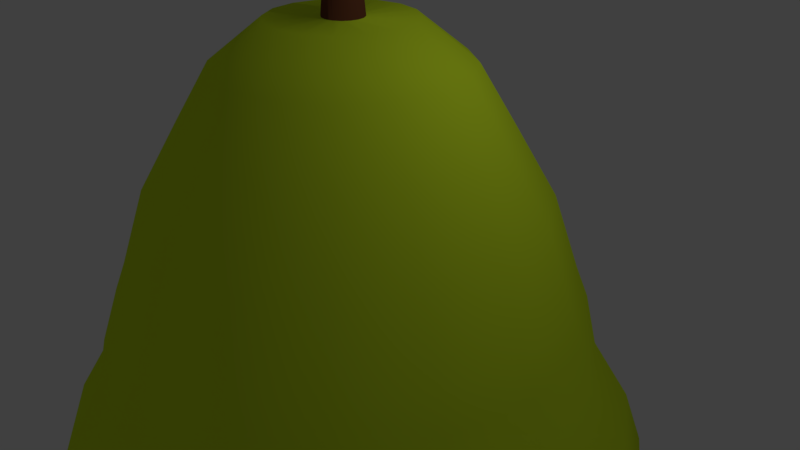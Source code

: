 # Source: pera.blend  (saved by Blender 2.78.0; exported with 4.5.12 LTS)
import bpy
from mathutils import Matrix  # noqa: F401  (used for matrix-valued properties, if any)

bpy.ops.wm.read_factory_settings(use_empty=True)
scene = bpy.context.scene
scene.name = 'Scene'

# ---- collections
col_collection_1 = bpy.data.collections.new('Collection 1'); scene.collection.children.link(col_collection_1)

# ---- materials (node trees are filled in below, after node groups)
mat_pera = bpy.data.materials.new('Pera')
mat_pera.alpha_threshold = 0.0
mat_pera.use_transparent_shadow = False
mat_pera.diffuse_color = (0.6812, 0.9114, 0.02664, 1.0)
mat_pera.roughness = 0.5
mat_rabo = bpy.data.materials.new('Rabo')
mat_rabo.alpha_threshold = 0.0
mat_rabo.use_transparent_shadow = False
mat_rabo.diffuse_color = (0.1679, 0.05597, 0.02596, 1.0)
mat_rabo.roughness = 0.5

# ---- material node trees

# ---- world
world_world = bpy.data.worlds.new('World'); scene.world = world_world
world_world.color = (0.05088, 0.05088, 0.05088)
world_world.use_sun_shadow = False
world_world.sun_shadow_jitter_overblur = 0.0
world_world.cycles.sampling_method = 'MANUAL'

# ---- cameras
cam_camera = bpy.data.cameras.new('Camera')
cam_camera.clip_end = 100.0
cam_camera.lens = 35.0
cam_camera.sensor_width = 32.0
cam_camera.sensor_height = 18.0
cam_camera.ortho_scale = 7.314
cam_camera.dof.focus_distance = 0.0
cam_camera.dof.aperture_fstop = 128.0

# ---- lights
light_lamp = bpy.data.lights.new('Lamp', 'POINT')
light_lamp.transmission_factor = 0.0
light_lamp.cutoff_distance = 30.0
light_lamp.energy = 100.0
light_lamp.shadow_buffer_clip_start = 1.001
light_lamp.shadow_soft_size = 0.1
light_lamp.shadow_maximum_resolution = 0.006
light_lamp.use_absolute_resolution = True

# ---- meshes
me_circle = bpy.data.meshes.new('Circle')
me_circle.from_pydata([(7.028e-08, 2.887, 0.0), (-1.105, 2.667, 0.0), (-2.041, 2.041, 0.0), (-2.667, 1.105, 0.0), (-2.887, -1.473e-07, 0.0), (-2.667, -1.105, 0.0), (-2.041, -2.041, 0.0), (-1.105, -2.667, 0.0), (-3.656e-07, -2.887, 0.0), (1.105, -2.667, 0.0), (2.041, -2.041, 0.0), (2.667, -1.105, 0.0), (2.887, 1.334e-08, 0.0), (2.667, 1.105, 0.0), (2.041, 2.041, 0.0), (1.105, 2.667, 0.0), (5.475e-08, 2.541, 0.9938), (-0.9726, 2.348, 0.9938), (-1.797, 1.797, 0.9938), (-2.348, 0.9726, 0.9938), (-2.541, -1.35e-07, 0.9938), (-2.348, -0.9726, 0.9938), (-1.797, -1.797, 0.9938), (-0.9726, -2.348, 0.9938), (-3.29e-07, -2.541, 0.9938), (0.9726, -2.348, 0.9938), (1.797, -1.797, 0.9938), (2.348, -0.9726, 0.9938), (2.541, 6.4e-09, 0.9938), (2.348, 0.9726, 0.9938), (1.797, 1.797, 0.9938), (0.9726, 2.348, 0.9938), (9.361e-09, 2.005, 1.9), (-0.7672, 1.852, 1.9), (-1.418, 1.418, 1.9), (-1.852, 0.7672, 1.9), (-2.005, -1.033e-07, 1.9), (-1.852, -0.7672, 1.9), (-1.418, -1.418, 1.9), (-0.7672, -1.852, 1.9), (-2.933e-07, -2.005, 1.9), (0.7672, -1.852, 1.9), (1.418, -1.418, 1.9), (1.852, -0.7672, 1.9), (2.005, 8.195e-09, 1.9), (1.852, 0.7672, 1.9), (1.418, 1.418, 1.9), (0.7672, 1.852, 1.9), (-4.266e-09, 1.561, 2.633), (-0.5972, 1.442, 2.633), (-1.104, 1.104, 2.633), (-1.442, 0.5972, 2.633), (-1.561, -7.55e-08, 2.633), (-1.442, -0.5972, 2.633), (-1.104, -1.104, 2.633), (-0.5972, -1.442, 2.633), (-2.399e-07, -1.561, 2.633), (0.5972, -1.442, 2.633), (1.104, -1.104, 2.633), (1.442, -0.5972, 2.633), (1.561, 1.133e-08, 2.633), (1.442, 0.5972, 2.633), (1.104, 1.104, 2.633), (0.5972, 1.442, 2.633), (-3.888e-08, 0.8971, 3.156), (-0.3433, 0.8288, 3.156), (-0.6344, 0.6344, 3.156), (-0.8288, 0.3433, 3.156), (-0.8971, -4.973e-08, 3.156), (-0.8288, -0.3433, 3.156), (-0.6344, -0.6344, 3.156), (-0.3433, -0.8288, 3.156), (-1.743e-07, -0.8971, 3.156), (0.3433, -0.8288, 3.156), (0.6344, -0.6344, 3.156), (0.8288, -0.3433, 3.156), (0.8971, 1.781e-10, 3.156), (0.8288, 0.3433, 3.156), (0.6344, 0.6344, 3.156), (0.3433, 0.8288, 3.156), (0.01629, 0.263, 3.156), (-0.08199, 0.2435, 3.156), (-0.1653, 0.1878, 3.156), (-0.221, 0.1045, 3.156), (-0.2405, 0.006207, 3.156), (-0.221, -0.09207, 3.156), (-0.1653, -0.1754, 3.156), (-0.08199, -0.2311, 3.156), (0.01629, -0.2506, 3.156), (0.1146, -0.2311, 3.156), (0.1979, -0.1754, 3.156), (0.2536, -0.09207, 3.156), (0.2731, 0.006207, 3.156), (0.2536, 0.1045, 3.156), (0.1979, 0.1878, 3.156), (0.1146, 0.2435, 3.156), (0.01629, 0.1896, 3.973), (-0.05388, 0.1756, 3.973), (-0.1134, 0.1359, 3.973), (-0.1531, 0.07638, 3.973), (-0.1671, 0.006207, 3.973), (-0.1531, -0.06396, 3.973), (-0.1134, -0.1235, 3.973), (-0.05388, -0.1632, 3.973), (0.01629, -0.1772, 3.973), (0.08646, -0.1632, 3.973), (0.146, -0.1235, 3.973), (0.1857, -0.06396, 3.973), (0.1997, 0.006207, 3.973), (0.1857, 0.07638, 3.973), (0.146, 0.1359, 3.973), (0.08646, 0.1756, 3.973), (-0.07713, 0.1704, 4.598), (-0.14, 0.1579, 4.598), (-0.1933, 0.1223, 4.598), (-0.2289, 0.06906, 4.598), (-0.2414, 0.006207, 4.598), (-0.2289, -0.05664, 4.598), (-0.1933, -0.1099, 4.598), (-0.14, -0.1455, 4.598), (-0.07713, -0.158, 4.598), (-0.01428, -0.1455, 4.598), (0.039, -0.1099, 4.598), (0.0746, -0.05664, 4.598), (0.0871, 0.006207, 4.598), (0.0746, 0.06906, 4.598), (0.039, 0.1223, 4.598), (-0.01428, 0.1579, 4.598), (-0.2698, 0.158, 5.234), (-0.3279, 0.1464, 5.234), (-0.3771, 0.1135, 5.234), (-0.4101, 0.06429, 5.234), (-0.4216, 0.006207, 5.234), (-0.4101, -0.05188, 5.234), (-0.3771, -0.1011, 5.234), (-0.3279, -0.134, 5.234), (-0.2698, -0.1456, 5.234), (-0.2117, -0.134, 5.234), (-0.1625, -0.1011, 5.234), (-0.1296, -0.05188, 5.234), (-0.118, 0.006207, 5.234), (-0.1296, 0.06429, 5.234), (-0.1625, 0.1135, 5.234), (-0.2117, 0.1464, 5.234), (-0.4975, 0.1425, 5.602), (-0.5497, 0.1321, 5.602), (-0.5939, 0.1026, 5.602), (-0.6235, 0.05837, 5.602), (-0.6338, 0.006207, 5.602), (-0.6235, -0.04595, 5.602), (-0.5939, -0.09017, 5.602), (-0.5497, -0.1197, 5.602), (-0.4975, -0.1301, 5.602), (-0.4454, -0.1197, 5.602), (-0.4012, -0.09017, 5.602), (-0.3716, -0.04595, 5.602), (-0.3612, 0.006207, 5.602), (-0.3716, 0.05837, 5.602), (-0.4012, 0.1026, 5.602), (-0.4454, 0.1321, 5.602), (-0.7372, 0.1543, 5.766), (-0.7758, 0.1466, 5.766), (-0.8084, 0.1248, 5.766), (-0.8303, 0.09208, 5.766), (-0.838, 0.05352, 5.766), (-0.8303, 0.01496, 5.766), (-0.8084, -0.01772, 5.766), (-0.7758, -0.03957, 5.766), (-0.7372, -0.04724, 5.766), (-0.6986, -0.03957, 5.766), (-0.6659, -0.01772, 5.766), (-0.6441, 0.01496, 5.766), (-0.6364, 0.05352, 5.766), (-0.6441, 0.09208, 5.766), (-0.6659, 0.1248, 5.766), (-0.6986, 0.1466, 5.766), (-0.7372, 0.03564, 5.766), (-0.7303, 0.037, 5.766), (-0.7245, 0.04088, 5.766), (-0.7207, 0.04668, 5.766), (-0.7193, 0.05352, 5.766), (-0.7207, 0.06037, 5.766), (-0.7245, 0.06617, 5.766), (-0.7303, 0.07005, 5.766), (-0.7372, 0.07141, 5.766), (-0.744, 0.07005, 5.766), (-0.7498, 0.06617, 5.766), (-0.7537, 0.06037, 5.766), (-0.7551, 0.05352, 5.766), (-0.7537, 0.04668, 5.766), (-0.7498, 0.04088, 5.766), (-0.744, 0.037, 5.766), (7.786e-08, 3.055, -0.4204), (-1.169, 2.822, -0.4204), (-2.16, 2.16, -0.4204), (-2.822, 1.169, -0.4204), (-3.055, -1.532e-07, -0.4204), (-2.822, -1.169, -0.4204), (-2.16, -2.16, -0.4204), (-1.169, -2.822, -0.4204), (-3.834e-07, -3.055, -0.4204), (1.169, -2.822, -0.4204), (2.16, -2.16, -0.4204), (2.822, -1.169, -0.4204), (3.055, 1.672e-08, -0.4204), (2.822, 1.169, -0.4204), (2.16, 2.16, -0.4204), (1.169, 2.822, -0.4204), (0.01823, 3.232, -1.124), (-1.215, 2.976, -1.09), (-2.298, 2.321, -1.124), (-2.961, 1.249, -1.146), (-3.209, 0.002664, -1.139), (-2.945, -1.199, -1.093), (-2.288, -2.259, -1.128), (-1.247, -2.963, -1.121), (-0.006902, -3.22, -1.135), (1.241, -3.002, -1.135), (2.316, -2.307, -1.086), (2.944, -1.297, -1.13), (3.202, -0.01609, -1.113), (3.007, 1.229, -1.141), (2.286, 2.271, -1.132), (1.259, 2.995, -1.124), (1.121e-07, 3.731, -1.969), (-1.428, 3.447, -1.969), (-2.638, 2.638, -1.969), (-3.447, 1.428, -1.969), (-3.731, -1.866e-07, -1.969), (-3.447, -1.428, -1.969), (-2.638, -2.638, -1.969), (-1.428, -3.447, -1.969), (-4.513e-07, -3.731, -1.969), (1.428, -3.447, -1.969), (2.638, -2.638, -1.969), (3.447, -1.428, -1.969), (3.731, 2.102e-08, -1.969), (3.447, 1.428, -1.969), (2.638, 2.638, -1.969), (1.428, 3.447, -1.969), (1.265e-07, 3.998, -2.726), (-1.53, 3.694, -2.726), (-2.827, 2.827, -2.726), (-3.694, 1.53, -2.726), (-3.998, -2.021e-07, -2.726), (-3.694, -1.53, -2.726), (-2.827, -2.827, -2.726), (-1.53, -3.694, -2.726), (-4.773e-07, -3.998, -2.726), (1.53, -3.694, -2.726), (2.827, -2.827, -2.726), (3.694, -1.53, -2.726), (3.998, 2.04e-08, -2.726), (3.694, 1.53, -2.726), (2.827, 2.827, -2.726), (1.524, 3.653, -2.767), (-0.04525, 3.956, -3.303), (-1.57, 3.703, -3.282), (-2.861, 2.812, -3.403), (-3.763, 1.511, -3.383), (-3.993, -0.03949, -3.393), (-3.706, -1.558, -3.383), (-2.854, -2.89, -3.373), (-1.51, -3.704, -3.383), (-0.009822, -4.1, -3.383), (1.543, -3.722, -3.362), (2.868, -2.832, -3.352), (3.737, -1.514, -3.342), (4.032, 0.007914, -3.393), (3.734, 1.57, -3.342), (2.822, 2.766, -3.332), (1.545, 3.572, -3.426), (1.089e-07, 3.702, -4.162), (-1.417, 3.42, -4.162), (-2.618, 2.618, -4.162), (-3.42, 1.417, -4.162), (-3.702, -1.863e-07, -4.162), (-3.42, -1.417, -4.162), (-2.618, -2.618, -4.162), (-1.417, -3.42, -4.162), (-4.501e-07, -3.702, -4.162), (1.417, -3.42, -4.162), (2.618, -2.618, -4.162), (3.42, -1.417, -4.162), (3.702, 1.964e-08, -4.162), (3.42, 1.417, -4.162), (2.618, 2.618, -4.162), (1.417, 3.42, -4.162), (7.168e-08, 3.288, -4.73), (-1.258, 3.038, -4.73), (-2.325, 2.325, -4.73), (-3.038, 1.258, -4.73), (-3.288, -1.655e-07, -4.73), (-3.038, -1.258, -4.73), (-2.325, -2.325, -4.73), (-1.258, -3.038, -4.73), (-4.248e-07, -3.288, -4.73), (1.258, -3.038, -4.73), (2.325, -2.325, -4.73), (3.038, -1.258, -4.73), (3.288, 1.744e-08, -4.73), (3.038, 1.258, -4.73), (2.325, 2.325, -4.73), (1.258, 3.038, -4.73), (4.159e-08, 2.644, -5.353), (-1.012, 2.443, -5.353), (-1.869, 1.869, -5.353), (-2.443, 1.012, -5.353), (-2.644, -1.272e-07, -5.353), (-2.443, -1.012, -5.353), (-1.869, -1.869, -5.353), (-1.012, -2.443, -5.353), (-3.576e-07, -2.644, -5.353), (1.012, -2.443, -5.353), (1.869, -1.869, -5.353), (2.443, -1.012, -5.353), (2.644, 1.986e-08, -5.353), (2.443, 1.012, -5.353), (1.869, 1.869, -5.353), (1.012, 2.443, -5.353), (1.94e-08, 1.822, -5.872), (-0.6974, 1.684, -5.872), (-1.289, 1.289, -5.872), (-1.684, 0.6974, -5.872), (-1.822, -7.843e-08, -5.872), (-1.684, -0.6974, -5.872), (-1.289, -1.289, -5.872), (-0.6974, -1.684, -5.872), (-2.558e-07, -1.822, -5.872), (0.6974, -1.684, -5.872), (1.289, -1.289, -5.872), (1.684, -0.6974, -5.872), (1.822, 2.295e-08, -5.872), (1.684, 0.6974, -5.872), (1.289, 1.289, -5.872), (0.6974, 1.684, -5.872), (-1.857e-07, -0.2163, -5.872), (0.08277, -0.1998, -5.872), (0.1529, -0.1529, -5.872), (0.1998, -0.08277, -5.872), (0.2163, 3.431e-08, -5.872), (0.1998, 0.08277, -5.872), (0.1529, 0.1529, -5.872), (0.08277, 0.1998, -5.872), (-1.53e-07, 0.2163, -5.872), (-0.08277, 0.1998, -5.872), (-0.1529, 0.1529, -5.872), (-0.1998, 0.08277, -5.872), (-0.2163, 2.228e-08, -5.872), (-0.1998, -0.08277, -5.872), (-0.1529, -0.1529, -5.872), (-0.08277, -0.1998, -5.872)], [], [(1, 0, 16, 17), (0, 15, 31, 16), (9, 8, 24, 25), (2, 1, 17, 18), (10, 9, 25, 26), (3, 2, 18, 19), (11, 10, 26, 27), (4, 3, 19, 20), (12, 11, 27, 28), (5, 4, 20, 21), (13, 12, 28, 29), (6, 5, 21, 22), (14, 13, 29, 30), (7, 6, 22, 23), (15, 14, 30, 31), (8, 7, 23, 24), (31, 30, 46, 47), (24, 23, 39, 40), (17, 16, 32, 33), (16, 31, 47, 32), (25, 24, 40, 41), (18, 17, 33, 34), (26, 25, 41, 42), (19, 18, 34, 35), (27, 26, 42, 43), (20, 19, 35, 36), (28, 27, 43, 44), (21, 20, 36, 37), (29, 28, 44, 45), (22, 21, 37, 38), (30, 29, 45, 46), (23, 22, 38, 39), (37, 36, 52, 53), (45, 44, 60, 61), (38, 37, 53, 54), (46, 45, 61, 62), (39, 38, 54, 55), (47, 46, 62, 63), (40, 39, 55, 56), (33, 32, 48, 49), (32, 47, 63, 48), (41, 40, 56, 57), (34, 33, 49, 50), (42, 41, 57, 58), (35, 34, 50, 51), (43, 42, 58, 59), (36, 35, 51, 52), (44, 43, 59, 60), (58, 57, 73, 74), (51, 50, 66, 67), (59, 58, 74, 75), (52, 51, 67, 68), (60, 59, 75, 76), (53, 52, 68, 69), (61, 60, 76, 77), (54, 53, 69, 70), (62, 61, 77, 78), (55, 54, 70, 71), (63, 62, 78, 79), (56, 55, 71, 72), (49, 48, 64, 65), (48, 63, 79, 64), (57, 56, 72, 73), (50, 49, 65, 66), (79, 78, 94, 95), (72, 71, 87, 88), (65, 64, 80, 81), (64, 79, 95, 80), (73, 72, 88, 89), (66, 65, 81, 82), (74, 73, 89, 90), (67, 66, 82, 83), (75, 74, 90, 91), (68, 67, 83, 84), (76, 75, 91, 92), (69, 68, 84, 85), (77, 76, 92, 93), (70, 69, 85, 86), (78, 77, 93, 94), (71, 70, 86, 87), (91, 90, 106, 107), (84, 83, 99, 100), (92, 91, 107, 108), (85, 84, 100, 101), (93, 92, 108, 109), (86, 85, 101, 102), (94, 93, 109, 110), (87, 86, 102, 103), (95, 94, 110, 111), (88, 87, 103, 104), (81, 80, 96, 97), (80, 95, 111, 96), (89, 88, 104, 105), (82, 81, 97, 98), (90, 89, 105, 106), (83, 82, 98, 99), (96, 111, 127, 112), (105, 104, 120, 121), (98, 97, 113, 114), (106, 105, 121, 122), (99, 98, 114, 115), (107, 106, 122, 123), (100, 99, 115, 116), (108, 107, 123, 124), (101, 100, 116, 117), (109, 108, 124, 125), (102, 101, 117, 118), (110, 109, 125, 126), (103, 102, 118, 119), (111, 110, 126, 127), (104, 103, 119, 120), (97, 96, 112, 113), (126, 125, 141, 142), (119, 118, 134, 135), (127, 126, 142, 143), (120, 119, 135, 136), (113, 112, 128, 129), (112, 127, 143, 128), (121, 120, 136, 137), (114, 113, 129, 130), (122, 121, 137, 138), (115, 114, 130, 131), (123, 122, 138, 139), (116, 115, 131, 132), (124, 123, 139, 140), (117, 116, 132, 133), (125, 124, 140, 141), (118, 117, 133, 134), (132, 131, 147, 148), (140, 139, 155, 156), (133, 132, 148, 149), (141, 140, 156, 157), (134, 133, 149, 150), (142, 141, 157, 158), (135, 134, 150, 151), (143, 142, 158, 159), (136, 135, 151, 152), (129, 128, 144, 145), (128, 143, 159, 144), (137, 136, 152, 153), (130, 129, 145, 146), (138, 137, 153, 154), (131, 130, 146, 147), (139, 138, 154, 155), (153, 152, 168, 169), (146, 145, 161, 162), (154, 153, 169, 170), (147, 146, 162, 163), (155, 154, 170, 171), (148, 147, 163, 164), (156, 155, 171, 172), (149, 148, 164, 165), (157, 156, 172, 173), (150, 149, 165, 166), (158, 157, 173, 174), (151, 150, 166, 167), (159, 158, 174, 175), (152, 151, 167, 168), (145, 144, 160, 161), (144, 159, 175, 160), (174, 173, 189, 190), (167, 166, 182, 183), (175, 174, 190, 191), (168, 167, 183, 184), (161, 160, 176, 177), (160, 175, 191, 176), (169, 168, 184, 185), (162, 161, 177, 178), (170, 169, 185, 186), (163, 162, 178, 179), (171, 170, 186, 187), (164, 163, 179, 180), (172, 171, 187, 188), (165, 164, 180, 181), (173, 172, 188, 189), (166, 165, 181, 182), (6, 7, 199, 198), (14, 15, 207, 206), (7, 8, 200, 199), (0, 1, 193, 192), (15, 0, 192, 207), (8, 9, 201, 200), (1, 2, 194, 193), (9, 10, 202, 201), (2, 3, 195, 194), (10, 11, 203, 202), (3, 4, 196, 195), (11, 12, 204, 203), (4, 5, 197, 196), (12, 13, 205, 204), (5, 6, 198, 197), (13, 14, 206, 205), (200, 201, 217, 216), (193, 194, 210, 209), (201, 202, 218, 217), (194, 195, 211, 210), (202, 203, 219, 218), (195, 196, 212, 211), (203, 204, 220, 219), (196, 197, 213, 212), (204, 205, 221, 220), (197, 198, 214, 213), (205, 206, 222, 221), (198, 199, 215, 214), (206, 207, 223, 222), (199, 200, 216, 215), (192, 193, 209, 208), (207, 192, 208, 223), (221, 222, 238, 237), (214, 215, 231, 230), (222, 223, 239, 238), (215, 216, 232, 231), (208, 209, 225, 224), (223, 208, 224, 239), (216, 217, 233, 232), (209, 210, 226, 225), (217, 218, 234, 233), (210, 211, 227, 226), (218, 219, 235, 234), (211, 212, 228, 227), (219, 220, 236, 235), (212, 213, 229, 228), (220, 221, 237, 236), (213, 214, 230, 229), (235, 236, 252, 251), (228, 229, 245, 244), (236, 237, 253, 252), (229, 230, 246, 245), (237, 238, 254, 253), (230, 231, 247, 246), (238, 239, 255, 254), (231, 232, 248, 247), (224, 225, 241, 240), (239, 224, 240, 255), (232, 233, 249, 248), (225, 226, 242, 241), (233, 234, 250, 249), (226, 227, 243, 242), (234, 235, 251, 250), (227, 228, 244, 243), (241, 242, 258, 257), (249, 250, 266, 265), (242, 243, 259, 258), (250, 251, 267, 266), (243, 244, 260, 259), (251, 252, 268, 267), (244, 245, 261, 260), (252, 253, 269, 268), (245, 246, 262, 261), (253, 254, 270, 269), (246, 247, 263, 262), (254, 255, 271, 270), (247, 248, 264, 263), (240, 241, 257, 256), (255, 240, 256, 271), (248, 249, 265, 264), (262, 263, 279, 278), (270, 271, 287, 286), (263, 264, 280, 279), (256, 257, 273, 272), (271, 256, 272, 287), (264, 265, 281, 280), (257, 258, 274, 273), (265, 266, 282, 281), (258, 259, 275, 274), (266, 267, 283, 282), (259, 260, 276, 275), (267, 268, 284, 283), (260, 261, 277, 276), (268, 269, 285, 284), (261, 262, 278, 277), (269, 270, 286, 285), (283, 284, 300, 299), (276, 277, 293, 292), (284, 285, 301, 300), (277, 278, 294, 293), (285, 286, 302, 301), (278, 279, 295, 294), (286, 287, 303, 302), (279, 280, 296, 295), (272, 273, 289, 288), (287, 272, 288, 303), (280, 281, 297, 296), (273, 274, 290, 289), (281, 282, 298, 297), (274, 275, 291, 290), (282, 283, 299, 298), (275, 276, 292, 291), (289, 290, 306, 305), (297, 298, 314, 313), (290, 291, 307, 306), (298, 299, 315, 314), (291, 292, 308, 307), (299, 300, 316, 315), (292, 293, 309, 308), (300, 301, 317, 316), (293, 294, 310, 309), (301, 302, 318, 317), (294, 295, 311, 310), (302, 303, 319, 318), (295, 296, 312, 311), (288, 289, 305, 304), (303, 288, 304, 319), (296, 297, 313, 312), (310, 311, 327, 326), (318, 319, 335, 334), (311, 312, 328, 327), (304, 305, 321, 320), (319, 304, 320, 335), (312, 313, 329, 328), (305, 306, 322, 321), (313, 314, 330, 329), (306, 307, 323, 322), (314, 315, 331, 330), (307, 308, 324, 323), (315, 316, 332, 331), (308, 309, 325, 324), (316, 317, 333, 332), (309, 310, 326, 325), (317, 318, 334, 333), (331, 332, 348, 347), (324, 325, 341, 340), (332, 333, 349, 348), (325, 326, 342, 341), (333, 334, 350, 349), (326, 327, 343, 342), (334, 335, 351, 350), (327, 328, 344, 343), (320, 321, 337, 336), (335, 320, 336, 351), (328, 329, 345, 344), (321, 322, 338, 337), (329, 330, 346, 345), (322, 323, 339, 338), (330, 331, 347, 346), (323, 324, 340, 339)])
me_circle.polygons.foreach_set('use_smooth', [True] * 336)
me_circle.polygons.foreach_set('material_index', [0, 0, 0, 0, 0, 0, 0, 0, 0, 0, 0, 0, 0, 0, 0, 0, 0, 0, 0, 0, 0, 0, 0, 0, 0, 0, 0, 0, 0, 0, 0, 0, 0, 0, 0, 0, 0, 0, 0, 0, 0, 0, 0, 0, 0, 0, 0, 0, 0, 0, 0, 0, 0, 0, 0, 0, 0, 0, 0, 0, 0, 0, 0, 0, 0, 0, 0, 0, 0, 0, 0, 0, 0, 0, 0, 0, 0, 0, 0, 0, 1, 1, 1, 1, 1, 1, 1, 1, 1, 1, 1, 1, 1, 1, 1, 1, 1, 1, 1, 1, 1, 1, 1, 1, 1, 1, 1, 1, 1, 1, 1, 0, 1, 1, 1, 1, 1, 1, 1, 1, 1, 1, 1, 1, 1, 1, 1, 1, 1, 1, 1, 1, 1, 1, 1, 1, 1, 1, 1, 1, 1, 1, 1, 1, 1, 1, 1, 1, 1, 1, 1, 1, 1, 1, 1, 1, 1, 1, 1, 1, 1, 1, 1, 1, 1, 1, 1, 1, 1, 1, 1, 1, 1, 1, 1, 1, 0, 0, 0, 0, 0, 0, 0, 0, 0, 0, 0, 0, 0, 0, 0, 0, 0, 0, 0, 0, 0, 0, 0, 0, 0, 0, 0, 0, 0, 0, 0, 0, 0, 0, 0, 0, 0, 0, 0, 0, 0, 0, 0, 0, 0, 0, 0, 0, 0, 0, 0, 0, 0, 0, 0, 0, 0, 0, 0, 0, 0, 0, 0, 0, 0, 0, 0, 0, 0, 0, 0, 0, 0, 0, 0, 0, 0, 0, 0, 0, 0, 0, 0, 0, 0, 0, 0, 0, 0, 0, 0, 0, 0, 0, 0, 0, 0, 0, 0, 0, 0, 0, 0, 0, 0, 0, 0, 0, 0, 0, 0, 0, 0, 0, 0, 0, 0, 0, 0, 0, 0, 0, 0, 0, 0, 0, 0, 0, 0, 0, 0, 0, 0, 0, 0, 0, 0, 0, 0, 0, 0, 0, 0, 0, 0, 0, 0, 0, 0, 0, 0, 0, 0, 0, 0, 0, 0, 0, 0, 0])
me_circle.materials.append(mat_pera)
me_circle.materials.append(mat_rabo)
me_circle.use_remesh_preserve_volume = False
me_circle.use_remesh_preserve_attributes = False
me_circle.use_mirror_vertex_groups = False
me_circle.update()

# ---- objects
ob_circle = bpy.data.objects.new('Circle', me_circle)
ob_lamp = bpy.data.objects.new('Lamp', light_lamp)
ob_camera = bpy.data.objects.new('Camera', cam_camera)

# ---- transforms, parenting, visibility, modifiers, constraints
ob_circle.location = (-0.06196, -0.2863, -0.06258)
ob_circle.lineart.crease_threshold = 0.0
ob_lamp.location = (4.076, 1.005, 5.904)
ob_lamp.rotation_euler = (0.6503, 0.05522, 1.866)
ob_lamp.lock_rotations_4d = False
ob_lamp.empty_display_type = 'ARROWS'
ob_lamp.color = (0.0, 0.0, 0.0, 0.0)
ob_lamp.lineart.crease_threshold = 0.0
ob_camera.location = (7.481, -6.508, 5.344)
ob_camera.rotation_euler = (1.109, 0.0, 0.8149)
ob_camera.lock_rotations_4d = False
ob_camera.empty_display_type = 'ARROWS'
ob_camera.color = (0.0, 0.0, 0.0, 0.0)
ob_camera.display_type = 'WIRE'
ob_camera.lineart.crease_threshold = 0.0

# ---- collection membership
col_collection_1.objects.link(ob_circle)
col_collection_1.objects.link(ob_lamp)
col_collection_1.objects.link(ob_camera)

# ---- scene / render settings (as saved in the file)
scene.camera = ob_camera
scene.frame_start = 1; scene.frame_end = 250; scene.frame_set(1)
scene.render.engine = 'BLENDER_EEVEE_NEXT'
scene.render.resolution_percentage = 50
scene.render.dither_intensity = 0.0
scene.cycles.use_denoising = False
scene.cycles.samples = 128
scene.cycles.sampling_pattern = 'TABULATED_SOBOL'
scene.cycles.light_sampling_threshold = 0.0
scene.cycles.use_adaptive_sampling = False
scene.cycles.use_light_tree = False
scene.cycles.blur_glossy = 0.0
scene.cycles.sample_clamp_indirect = 0.0
scene.view_settings.view_transform = 'Standard'
bpy.context.view_layer.update()
